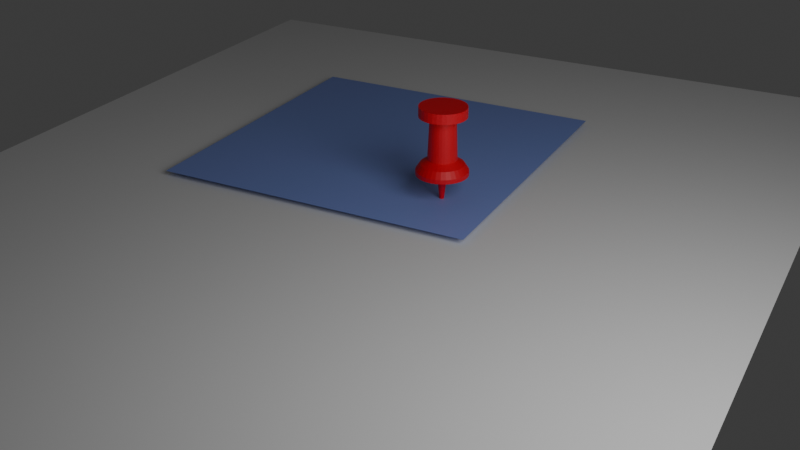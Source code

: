 # Source: icon.blend  (saved by Blender 5.0.119; exported with 4.5.12 LTS)
import bpy
from mathutils import Matrix  # noqa: F401  (used for matrix-valued properties, if any)

bpy.ops.wm.read_factory_settings(use_empty=True)
scene = bpy.context.scene
scene.name = 'Scene'

# ---- collections
col_collection = bpy.data.collections.new('Collection'); scene.collection.children.link(col_collection)

# ---- materials (node trees are filled in below, after node groups)
mat_material_001 = bpy.data.materials.new('Material.001')
mat_material_001.alpha_threshold = 0.0
mat_material_001.use_backface_culling_lightprobe_volume = False
mat_material_001.roughness = 0.5
mat_material_001.line_color = (0.0, 0.0, 0.0, 1.0)
mat_material = bpy.data.materials.new('Material')
mat_material.alpha_threshold = 0.0
mat_material.use_backface_culling_lightprobe_volume = False
mat_material.roughness = 0.5
mat_material.line_color = (0.0, 0.0, 0.0, 1.0)

# ---- material node trees
mat_material_001.use_nodes = True; mat_material_001.node_tree.nodes.clear()
_N = mat_material_001.node_tree.nodes; _L = mat_material_001.node_tree.links
n0 = _N.new('ShaderNodeOutputMaterial'); n0.name = 'Material Output'; n0.location = (200, 100)
n1 = _N.new('ShaderNodeBsdfPrincipled'); n1.name = 'Principled BSDF'; n1.location = (-200, 100)
n1.inputs[0].default_value = (0.2542, 0.3482, 0.8, 1.0)
_L.new(n1.outputs[0], n0.inputs[0])
n0.is_active_output = True
mat_material.use_nodes = True; mat_material.node_tree.nodes.clear()
_N = mat_material.node_tree.nodes; _L = mat_material.node_tree.links
n0 = _N.new('ShaderNodeOutputMaterial'); n0.name = 'Material Output'; n0.location = (200, 100)
n1 = _N.new('ShaderNodeBsdfPrincipled'); n1.name = 'Principled BSDF'; n1.location = (-200, 100)
n1.inputs[0].default_value = (0.8, 0.0, 0.01421, 1.0)
_L.new(n1.outputs[0], n0.inputs[0])
n0.is_active_output = True

# ---- world
world_world = bpy.data.worlds.new('World'); scene.world = world_world
world_world.use_nodes = True; world_world.node_tree.nodes.clear()
_N = world_world.node_tree.nodes; _L = world_world.node_tree.links
n0 = _N.new('ShaderNodeOutputWorld'); n0.name = 'World Output'; n0.location = (200, 100)
n1 = _N.new('ShaderNodeBackground'); n1.name = 'Background'; n1.location = (-200, 100)
n1.inputs[0].default_value = (0.05088, 0.05088, 0.05088, 1.0)
_L.new(n1.outputs[0], n0.inputs[0])
n0.is_active_output = True
world_world.color = (0.05088, 0.05088, 0.05088)
world_world.sun_shadow_jitter_overblur = 0.0

# ---- cameras
cam_camera_002 = bpy.data.cameras.new('Camera.002')

# ---- lights
light_area = bpy.data.lights.new('Area', 'AREA')
light_area.size = 1.0
light_area.size_y = 1.0

# ---- meshes
me_plane = bpy.data.meshes.new('Plane')
me_plane.from_pydata([(-1.0, -1.0, 0.0), (1.0, -1.0, 0.0), (-1.0, 1.0, 0.0), (1.0, 1.0, 0.0)], [], [(0, 1, 3, 2)])
_uv = me_plane.uv_layers.new(name='UVMap')
_uv.uv.foreach_set('vector', [0.0, 0.0, 1.0, 0.0, 1.0, 1.0, 0.0, 1.0])
me_plane.update()
me_plane_003 = bpy.data.meshes.new('Plane.003')
me_plane_003.from_pydata([(-1.0, -1.0, 0.0), (1.0, -1.0, 0.0), (-1.0, 1.0, 0.0), (1.0, 1.0, 0.0)], [], [(0, 1, 3, 2)])
_uv = me_plane_003.uv_layers.new(name='UVMap')
_uv.uv.foreach_set('vector', [0.0, 0.0, 1.0, 0.0, 1.0, 1.0, 0.0, 1.0])
me_plane_003.materials.append(mat_material_001)
me_plane_003.update()
me_plane_004 = bpy.data.meshes.new('Plane.004')
me_plane_004.from_pydata([(2.46e-08, 0.2097, 1.089), (0.04091, 0.2056, 1.089), (2.721e-08, 0.3843, 1.253), (-0.0409, 0.2056, 1.089), (-0.08024, 0.1937, 1.089), (-0.07498, 0.3769, 1.253), (-0.1471, 0.3551, 1.253), (-0.2135, 0.3195, 1.253), (-0.2718, 0.2718, 1.253), (-0.1165, 0.1743, 1.089), (-0.1483, 0.1483, 1.089), (-0.1743, 0.1165, 1.089), (-0.1937, 0.08024, 1.089), (-0.3195, 0.2135, 1.253), (-0.3551, 0.1471, 1.253), (-0.3769, 0.07498, 1.253), (-0.3843, -7.507e-09, 1.253), (-0.2056, 0.0409, 1.089), (-0.2097, -5.545e-09, 1.089), (-0.2056, -0.0409, 1.089), (-0.1937, -0.08024, 1.089), (-0.3769, -0.07498, 1.253), (-0.3551, -0.1471, 1.253), (-0.3195, -0.2135, 1.253), (-0.2718, -0.2718, 1.253), (-0.1743, -0.1165, 1.089), (-0.1483, -0.1483, 1.089), (-0.1165, -0.1743, 1.089), (-0.08024, -0.1937, 1.089), (-0.2135, -0.3195, 1.253), (-0.1471, -0.3551, 1.253), (-0.07498, -0.3769, 1.253), (2.721e-08, -0.3843, 1.253), (-0.0409, -0.2056, 1.089), (2.46e-08, -0.2097, 1.089), (0.04091, -0.2056, 1.089), (0.08024, -0.1937, 1.089), (0.07498, -0.3769, 1.253), (0.1471, -0.3551, 1.253), (0.2135, -0.3195, 1.253), (0.2718, -0.2718, 1.253), (0.1165, -0.1743, 1.089), (0.1483, -0.1483, 1.089), (0.1743, -0.1165, 1.089), (0.1937, -0.08024, 1.089), (0.3195, -0.2135, 1.253), (0.3551, -0.1471, 1.253), (0.3769, -0.07498, 1.253), (0.3843, -7.507e-09, 1.253), (0.2056, -0.0409, 1.089), (0.2097, -5.545e-09, 1.089), (0.2056, 0.0409, 1.089), (0.1937, 0.08024, 1.089), (0.3769, 0.07498, 1.253), (0.3551, 0.1471, 1.253), (0.3195, 0.2135, 1.253), (0.2718, 0.2718, 1.253), (0.1743, 0.1165, 1.089), (0.1483, 0.1483, 1.089), (0.1165, 0.1743, 1.089), (0.08024, 0.1937, 1.089), (0.2135, 0.3195, 1.253), (0.1471, 0.3551, 1.253), (0.07498, 0.3769, 1.253), (2.721e-08, 0.3843, 1.089), (0.07498, 0.3769, 1.089), (-0.07498, 0.3769, 1.089), (-0.1471, 0.3551, 1.089), (-0.2718, 0.2718, 1.089), (-0.2135, 0.3195, 1.089), (-0.3195, 0.2135, 1.089), (-0.3551, 0.1471, 1.089), (-0.3843, -7.507e-09, 1.089), (-0.3769, 0.07498, 1.089), (-0.3769, -0.07498, 1.089), (-0.3551, -0.1471, 1.089), (-0.2718, -0.2718, 1.089), (-0.3195, -0.2135, 1.089), (-0.2135, -0.3195, 1.089), (-0.1471, -0.3551, 1.089), (2.721e-08, -0.3843, 1.089), (-0.07498, -0.3769, 1.089), (0.07498, -0.3769, 1.089), (0.1471, -0.3551, 1.089), (0.2718, -0.2718, 1.089), (0.2135, -0.3195, 1.089), (0.3195, -0.2135, 1.089), (0.3551, -0.1471, 1.089), (0.3843, -7.507e-09, 1.089), (0.3769, -0.07498, 1.089), (0.3769, 0.07498, 1.089), (0.3551, 0.1471, 1.089), (0.2718, 0.2718, 1.089), (0.3195, 0.2135, 1.089), (0.2135, 0.3195, 1.089), (0.1471, 0.3551, 1.089), (2.077e-07, 0.2371, 0.3842), (0.04626, 0.2326, 0.3842), (-0.04626, 0.2326, 0.3842), (-0.09075, 0.2191, 0.3842), (-0.1677, 0.1677, 0.3842), (-0.1317, 0.1972, 0.3842), (-0.1972, 0.1317, 0.3842), (-0.2191, 0.09075, 0.3842), (-0.2371, -6.418e-09, 0.3842), (-0.2326, 0.04626, 0.3842), (-0.2326, -0.04626, 0.3842), (-0.2191, -0.09075, 0.3842), (-0.1677, -0.1677, 0.3842), (-0.1972, -0.1317, 0.3842), (-0.1317, -0.1972, 0.3842), (-0.09075, -0.2191, 0.3842), (2.077e-07, -0.2371, 0.3842), (-0.04626, -0.2326, 0.3842), (0.04626, -0.2326, 0.3842), (0.09075, -0.2191, 0.3842), (0.1677, -0.1677, 0.3842), (0.1317, -0.1972, 0.3842), (0.1972, -0.1317, 0.3842), (0.2191, -0.09075, 0.3842), (0.2371, -6.418e-09, 0.3842), (0.2326, -0.04626, 0.3842), (0.2326, 0.04626, 0.3842), (0.2191, 0.09075, 0.3842), (0.1677, 0.1677, 0.3842), (0.1972, 0.1317, 0.3842), (0.1317, 0.1972, 0.3842), (0.09075, 0.2191, 0.3842), (1.936e-07, 0.3545, 0.3087), (0.06916, 0.3477, 0.3087), (-0.06916, 0.3477, 0.3087), (-0.1357, 0.3275, 0.3087), (-0.2507, 0.2507, 0.3087), (-0.197, 0.2948, 0.3087), (-0.2948, 0.197, 0.3087), (-0.3275, 0.1357, 0.3087), (-0.3545, -9.872e-09, 0.3087), (-0.3477, 0.06916, 0.3087), (-0.3477, -0.06916, 0.3087), (-0.3275, -0.1357, 0.3087), (-0.2507, -0.2507, 0.3087), (-0.2948, -0.197, 0.3087), (-0.197, -0.2948, 0.3087), (-0.1357, -0.3275, 0.3087), (1.936e-07, -0.3545, 0.3087), (-0.06916, -0.3477, 0.3087), (0.06916, -0.3477, 0.3087), (0.1357, -0.3275, 0.3087), (0.2507, -0.2507, 0.3087), (0.197, -0.2948, 0.3087), (0.2948, -0.197, 0.3087), (0.3275, -0.1357, 0.3087), (0.3545, -9.872e-09, 0.3087), (0.3477, -0.06916, 0.3087), (0.3477, 0.06916, 0.3087), (0.3275, 0.1357, 0.3087), (0.2507, 0.2507, 0.3087), (0.2948, 0.197, 0.3087), (0.197, 0.2948, 0.3087), (0.1357, 0.3275, 0.3087), (1.823e-07, 0.424, 0.2041), (0.08272, 0.4159, 0.2041), (-0.08272, 0.4159, 0.2041), (-0.1623, 0.3917, 0.2041), (-0.2998, 0.2998, 0.2041), (-0.2356, 0.3525, 0.2041), (-0.3525, 0.2356, 0.2041), (-0.3917, 0.1623, 0.2041), (-0.424, -1.159e-08, 0.2041), (-0.4159, 0.08272, 0.2041), (-0.4159, -0.08272, 0.2041), (-0.3917, -0.1623, 0.2041), (-0.2998, -0.2998, 0.2041), (-0.3525, -0.2356, 0.2041), (-0.2356, -0.3525, 0.2041), (-0.1623, -0.3917, 0.2041), (1.823e-07, -0.424, 0.2041), (-0.08272, -0.4159, 0.2041), (0.08272, -0.4159, 0.2041), (0.1623, -0.3917, 0.2041), (0.2998, -0.2998, 0.2041), (0.2356, -0.3525, 0.2041), (0.3525, -0.2356, 0.2041), (0.3917, -0.1623, 0.2041), (0.424, -1.159e-08, 0.2041), (0.4159, -0.08272, 0.2041), (0.4159, 0.08272, 0.2041), (0.3917, 0.1623, 0.2041), (0.2998, 0.2998, 0.2041), (0.3525, 0.2356, 0.2041), (0.2356, 0.3525, 0.2041), (0.1623, 0.3917, 0.2041), (1.792e-07, 0.08274, 0.1325), (0.01614, 0.08115, 0.1325), (-0.01614, 0.08115, 0.1325), (-0.03166, 0.07644, 0.1325), (-0.05851, 0.05851, 0.1325), (-0.04597, 0.0688, 0.1325), (-0.06879, 0.04597, 0.1325), (-0.07644, 0.03166, 0.1325), (-0.08274, -5.2e-09, 0.1325), (-0.08115, 0.01614, 0.1325), (-0.08115, -0.01614, 0.1325), (-0.07644, -0.03166, 0.1325), (-0.05851, -0.05851, 0.1325), (-0.06879, -0.04597, 0.1325), (-0.04597, -0.0688, 0.1325), (-0.03166, -0.07644, 0.1325), (1.792e-07, -0.08274, 0.1325), (-0.01614, -0.08115, 0.1325), (0.01614, -0.08115, 0.1325), (0.03166, -0.07644, 0.1325), (0.05851, -0.05851, 0.1325), (0.04597, -0.0688, 0.1325), (0.0688, -0.04597, 0.1325), (0.07644, -0.03166, 0.1325), (0.08274, -2.645e-09, 0.1325), (0.08115, -0.01614, 0.1325), (0.08115, 0.01614, 0.1325), (0.07644, 0.03166, 0.1325), (0.05851, 0.05851, 0.1325), (0.0688, 0.04597, 0.1325), (0.04597, 0.0688, 0.1325), (0.03166, 0.07644, 0.1325), (1.843e-07, 0.424, 0.1325), (0.08272, 0.4159, 0.1325), (-0.08272, 0.4159, 0.1325), (-0.1623, 0.3917, 0.1325), (-0.2998, 0.2998, 0.1325), (-0.2356, 0.3525, 0.1325), (-0.3525, 0.2356, 0.1325), (-0.3917, 0.1623, 0.1325), (-0.424, -1.159e-08, 0.1325), (-0.4159, 0.08272, 0.1325), (-0.4159, -0.08272, 0.1325), (-0.3917, -0.1623, 0.1325), (-0.2998, -0.2998, 0.1325), (-0.3525, -0.2356, 0.1325), (-0.2356, -0.3525, 0.1325), (-0.1623, -0.3917, 0.1325), (1.843e-07, -0.424, 0.1325), (-0.08272, -0.4159, 0.1325), (0.08272, -0.4159, 0.1325), (0.1623, -0.3917, 0.1325), (0.2998, -0.2998, 0.1325), (0.2356, -0.3525, 0.1325), (0.3525, -0.2356, 0.1325), (0.3917, -0.1623, 0.1325), (0.424, -1.159e-08, 0.1325), (0.4159, -0.08272, 0.1325), (0.4159, 0.08272, 0.1325), (0.3917, 0.1623, 0.1325), (0.2998, 0.2998, 0.1325), (0.3525, 0.2356, 0.1325), (0.2356, 0.3525, 0.1325), (0.1623, 0.3917, 0.1325), (2.483e-07, -7.451e-09, -0.6457), (2.477e-07, -7.451e-09, -0.6457), (2.477e-07, -7.451e-09, -0.6457), (2.496e-07, -7.451e-09, -0.6457), (2.496e-07, -7.451e-09, -0.6457), (2.496e-07, -7.451e-09, -0.6457), (2.459e-07, -7.451e-09, -0.6457), (2.459e-07, -7.451e-09, -0.6457), (2.459e-07, -7.262e-09, -0.6457), (2.459e-07, -7.451e-09, -0.6457), (2.459e-07, -7.451e-09, -0.6457), (2.459e-07, -7.451e-09, -0.6457), (2.496e-07, -7.451e-09, -0.6457), (2.459e-07, -7.451e-09, -0.6457), (2.496e-07, -7.451e-09, -0.6457), (2.496e-07, -7.451e-09, -0.6457), (2.483e-07, -7.451e-09, -0.6457), (2.477e-07, -7.451e-09, -0.6457), (2.477e-07, -7.451e-09, -0.6457), (2.496e-07, -7.451e-09, -0.6457), (2.496e-07, -7.451e-09, -0.6457), (2.496e-07, -7.451e-09, -0.6457), (2.459e-07, -7.451e-09, -0.6457), (2.459e-07, -7.451e-09, -0.6457), (2.459e-07, -7.262e-09, -0.6457), (2.459e-07, -7.451e-09, -0.6457), (2.459e-07, -7.451e-09, -0.6457), (2.459e-07, -7.451e-09, -0.6457), (2.496e-07, -7.451e-09, -0.6457), (2.459e-07, -7.451e-09, -0.6457), (2.496e-07, -7.451e-09, -0.6457), (2.496e-07, -7.451e-09, -0.6457)], [], [(52, 51, 122, 123), (64, 2, 63, 65), (66, 5, 2, 64), (67, 6, 5, 66), (63, 2, 5, 6, 7, 8, 13, 14, 15, 16, 21, 22, 23, 24, 29, 30, 31, 32, 37, 38, 39, 40, 45, 46, 47, 48, 53, 54, 55, 56, 61, 62), (69, 7, 6, 67), (68, 8, 7, 69), (70, 13, 8, 68), (71, 14, 13, 70), (73, 15, 14, 71), (72, 16, 15, 73), (74, 21, 16, 72), (75, 22, 21, 74), (77, 23, 22, 75), (76, 24, 23, 77), (78, 29, 24, 76), (79, 30, 29, 78), (81, 31, 30, 79), (80, 32, 31, 81), (82, 37, 32, 80), (83, 38, 37, 82), (85, 39, 38, 83), (84, 40, 39, 85), (86, 45, 40, 84), (87, 46, 45, 86), (89, 47, 46, 87), (88, 48, 47, 89), (90, 53, 48, 88), (91, 54, 53, 90), (93, 55, 54, 91), (92, 56, 55, 93), (94, 61, 56, 92), (95, 62, 61, 94), (65, 63, 62, 95), (1, 0, 64, 65), (0, 3, 66, 64), (3, 4, 67, 66), (9, 10, 68, 69), (4, 9, 69, 67), (10, 11, 70, 68), (11, 12, 71, 70), (17, 18, 72, 73), (12, 17, 73, 71), (18, 19, 74, 72), (19, 20, 75, 74), (25, 26, 76, 77), (20, 25, 77, 75), (26, 27, 78, 76), (27, 28, 79, 78), (33, 34, 80, 81), (28, 33, 81, 79), (34, 35, 82, 80), (35, 36, 83, 82), (41, 42, 84, 85), (36, 41, 85, 83), (42, 43, 86, 84), (43, 44, 87, 86), (49, 50, 88, 89), (44, 49, 89, 87), (50, 51, 90, 88), (51, 52, 91, 90), (57, 58, 92, 93), (52, 57, 93, 91), (58, 59, 94, 92), (59, 60, 95, 94), (60, 1, 65, 95), (113, 111, 143, 145), (27, 26, 108, 110), (0, 1, 97, 96), (58, 57, 125, 124), (28, 27, 110, 111), (3, 0, 96, 98), (57, 52, 123, 125), (34, 33, 113, 112), (4, 3, 98, 99), (59, 58, 124, 126), (33, 28, 111, 113), (10, 9, 101, 100), (60, 59, 126, 127), (35, 34, 112, 114), (9, 4, 99, 101), (1, 60, 127, 97), (36, 35, 114, 115), (11, 10, 100, 102), (42, 41, 117, 116), (12, 11, 102, 103), (41, 36, 115, 117), (18, 17, 105, 104), (43, 42, 116, 118), (17, 12, 103, 105), (44, 43, 118, 119), (19, 18, 104, 106), (50, 49, 121, 120), (20, 19, 106, 107), (49, 44, 119, 121), (26, 25, 109, 108), (51, 50, 120, 122), (25, 20, 107, 109), (148, 149, 181, 180), (100, 101, 133, 132), (127, 126, 158, 159), (114, 112, 144, 146), (101, 99, 131, 133), (97, 127, 159, 129), (115, 114, 146, 147), (102, 100, 132, 134), (116, 117, 149, 148), (103, 102, 134, 135), (117, 115, 147, 149), (104, 105, 137, 136), (118, 116, 148, 150), (105, 103, 135, 137), (119, 118, 150, 151), (106, 104, 136, 138), (120, 121, 153, 152), (107, 106, 138, 139), (121, 119, 151, 153), (108, 109, 141, 140), (122, 120, 152, 154), (109, 107, 139, 141), (123, 122, 154, 155), (110, 108, 140, 142), (96, 97, 129, 128), (124, 125, 157, 156), (111, 110, 142, 143), (98, 96, 128, 130), (125, 123, 155, 157), (112, 113, 145, 144), (99, 98, 130, 131), (126, 124, 156, 158), (183, 182, 246, 247), (135, 134, 166, 167), (149, 147, 179, 181), (136, 137, 169, 168), (150, 148, 180, 182), (137, 135, 167, 169), (151, 150, 182, 183), (138, 136, 168, 170), (152, 153, 185, 184), (139, 138, 170, 171), (153, 151, 183, 185), (140, 141, 173, 172), (154, 152, 184, 186), (141, 139, 171, 173), (155, 154, 186, 187), (142, 140, 172, 174), (128, 129, 161, 160), (156, 157, 189, 188), (143, 142, 174, 175), (130, 128, 160, 162), (157, 155, 187, 189), (144, 145, 177, 176), (131, 130, 162, 163), (158, 156, 188, 190), (145, 143, 175, 177), (132, 133, 165, 164), (159, 158, 190, 191), (146, 144, 176, 178), (133, 131, 163, 165), (129, 159, 191, 161), (147, 146, 178, 179), (134, 132, 164, 166), (200, 201, 265, 264), (170, 168, 232, 234), (184, 185, 249, 248), (171, 170, 234, 235), (185, 183, 247, 249), (172, 173, 237, 236), (186, 184, 248, 250), (173, 171, 235, 237), (187, 186, 250, 251), (174, 172, 236, 238), (160, 161, 225, 224), (188, 189, 253, 252), (175, 174, 238, 239), (162, 160, 224, 226), (189, 187, 251, 253), (176, 177, 241, 240), (163, 162, 226, 227), (190, 188, 252, 254), (177, 175, 239, 241), (164, 165, 229, 228), (191, 190, 254, 255), (178, 176, 240, 242), (165, 163, 227, 229), (161, 191, 255, 225), (179, 178, 242, 243), (166, 164, 228, 230), (180, 181, 245, 244), (167, 166, 230, 231), (181, 179, 243, 245), (168, 169, 233, 232), (182, 180, 244, 246), (169, 167, 231, 233), (193, 192, 224, 225), (192, 194, 226, 224), (194, 195, 227, 226), (197, 196, 228, 229), (195, 197, 229, 227), (196, 198, 230, 228), (198, 199, 231, 230), (201, 200, 232, 233), (199, 201, 233, 231), (200, 202, 234, 232), (202, 203, 235, 234), (205, 204, 236, 237), (203, 205, 237, 235), (204, 206, 238, 236), (206, 207, 239, 238), (209, 208, 240, 241), (207, 209, 241, 239), (208, 210, 242, 240), (210, 211, 243, 242), (213, 212, 244, 245), (211, 213, 245, 243), (212, 214, 246, 244), (214, 215, 247, 246), (217, 216, 248, 249), (215, 217, 249, 247), (216, 218, 250, 248), (218, 219, 251, 250), (221, 220, 252, 253), (219, 221, 253, 251), (220, 222, 254, 252), (222, 223, 255, 254), (223, 193, 225, 255), (256, 257, 287, 286, 284, 285, 283, 282, 280, 281, 279, 278, 276, 277, 275, 274, 272, 273, 271, 270, 268, 269, 267, 266, 264, 265, 263, 262, 260, 261, 259, 258), (214, 212, 276, 278), (201, 199, 263, 265), (215, 214, 278, 279), (202, 200, 264, 266), (216, 217, 281, 280), (203, 202, 266, 267), (217, 215, 279, 281), (204, 205, 269, 268), (218, 216, 280, 282), (205, 203, 267, 269), (219, 218, 282, 283), (206, 204, 268, 270), (192, 193, 257, 256), (220, 221, 285, 284), (207, 206, 270, 271), (194, 192, 256, 258), (221, 219, 283, 285), (208, 209, 273, 272), (195, 194, 258, 259), (222, 220, 284, 286), (209, 207, 271, 273), (196, 197, 261, 260), (223, 222, 286, 287), (210, 208, 272, 274), (197, 195, 259, 261), (193, 223, 287, 257), (211, 210, 274, 275), (198, 196, 260, 262), (212, 213, 277, 276), (199, 198, 262, 263), (213, 211, 275, 277)])
_uv = me_plane_004.uv_layers.new(name='UVMap')
_uv.uv.foreach_set('vector', [0.871, 0.3001, 0.8784, 0.2755, 0.8784, 0.2755, 0.871, 0.3001, 1.0, 0.5, 1.0, 1.0, 0.9688, 1.0, 0.9688, 0.5, 0.03125, 0.5, 0.03125, 1.0, 0.0, 1.0, 0.0, 0.5, 0.0625, 0.5, 0.0625, 1.0, 0.03125, 1.0, 0.03125, 0.5, 0.2968, 0.4854, 0.25, 0.49, 0.2032, 0.4854, 0.1582, 0.4717, 0.1167, 0.4496, 0.08029, 0.4197, 0.05045, 0.3833, 0.02827, 0.3418, 0.01461, 0.2968, 0.01, 0.25, 0.01461, 0.2032, 0.02827, 0.1582, 0.05045, 0.1167, 0.08029, 0.08029, 0.1167, 0.05045, 0.1582, 0.02827, 0.2032, 0.01461, 0.25, 0.01, 0.2968, 0.01461, 0.3418, 0.02827, 0.3833, 0.05045, 0.4197, 0.08029, 0.4496, 0.1167, 0.4717, 0.1582, 0.4854, 0.2032, 0.49, 0.25, 0.4854, 0.2968, 0.4717, 0.3418, 0.4496, 0.3833, 0.4197, 0.4197, 0.3833, 0.4496, 0.3418, 0.4717, 0.09375, 0.5, 0.09375, 1.0, 0.0625, 1.0, 0.0625, 0.5, 0.125, 0.5, 0.125, 1.0, 0.09375, 1.0, 0.09375, 0.5, 0.1562, 0.5, 0.1562, 1.0, 0.125, 1.0, 0.125, 0.5, 0.1875, 0.5, 0.1875, 1.0, 0.1562, 1.0, 0.1562, 0.5, 0.2188, 0.5, 0.2188, 1.0, 0.1875, 1.0, 0.1875, 0.5, 0.25, 0.5, 0.25, 1.0, 0.2188, 1.0, 0.2188, 0.5, 0.2812, 0.5, 0.2812, 1.0, 0.25, 1.0, 0.25, 0.5, 0.3125, 0.5, 0.3125, 1.0, 0.2812, 1.0, 0.2812, 0.5, 0.3438, 0.5, 0.3438, 1.0, 0.3125, 1.0, 0.3125, 0.5, 0.375, 0.5, 0.375, 1.0, 0.3438, 1.0, 0.3438, 0.5, 0.4062, 0.5, 0.4062, 1.0, 0.375, 1.0, 0.375, 0.5, 0.4375, 0.5, 0.4375, 1.0, 0.4062, 1.0, 0.4062, 0.5, 0.4688, 0.5, 0.4688, 1.0, 0.4375, 1.0, 0.4375, 0.5, 0.5, 0.5, 0.5, 1.0, 0.4688, 1.0, 0.4688, 0.5, 0.5312, 0.5, 0.5312, 1.0, 0.5, 1.0, 0.5, 0.5, 0.5625, 0.5, 0.5625, 1.0, 0.5312, 1.0, 0.5312, 0.5, 0.5938, 0.5, 0.5938, 1.0, 0.5625, 1.0, 0.5625, 0.5, 0.625, 0.5, 0.625, 1.0, 0.5938, 1.0, 0.5938, 0.5, 0.6562, 0.5, 0.6562, 1.0, 0.625, 1.0, 0.625, 0.5, 0.6875, 0.5, 0.6875, 1.0, 0.6562, 1.0, 0.6562, 0.5, 0.7188, 0.5, 0.7188, 1.0, 0.6875, 1.0, 0.6875, 0.5, 0.75, 0.5, 0.75, 1.0, 0.7188, 1.0, 0.7188, 0.5, 0.7812, 0.5, 0.7812, 1.0, 0.75, 1.0, 0.75, 0.5, 0.8125, 0.5, 0.8125, 1.0, 0.7812, 1.0, 0.7812, 0.5, 0.8438, 0.5, 0.8438, 1.0, 0.8125, 1.0, 0.8125, 0.5, 0.875, 0.5, 0.875, 1.0, 0.8438, 1.0, 0.8438, 0.5, 0.9062, 0.5, 0.9062, 1.0, 0.875, 1.0, 0.875, 0.5, 0.9375, 0.5, 0.9375, 1.0, 0.9062, 1.0, 0.9062, 0.5, 0.9688, 0.5, 0.9688, 1.0, 0.9375, 1.0, 0.9375, 0.5, 0.7755, 0.3784, 0.75, 0.3809, 0.75, 0.49, 0.7968, 0.4854, 0.75, 0.3809, 0.7245, 0.3784, 0.7032, 0.4854, 0.75, 0.49, 0.7245, 0.3784, 0.6999, 0.371, 0.6582, 0.4717, 0.7032, 0.4854, 0.6773, 0.3589, 0.6574, 0.3426, 0.5803, 0.4197, 0.6167, 0.4496, 0.6999, 0.371, 0.6773, 0.3589, 0.6167, 0.4496, 0.6582, 0.4717, 0.6574, 0.3426, 0.6411, 0.3227, 0.5504, 0.3833, 0.5803, 0.4197, 0.6411, 0.3227, 0.629, 0.3001, 0.5283, 0.3418, 0.5504, 0.3833, 0.6216, 0.2755, 0.6191, 0.25, 0.51, 0.25, 0.5146, 0.2968, 0.629, 0.3001, 0.6216, 0.2755, 0.5146, 0.2968, 0.5283, 0.3418, 0.6191, 0.25, 0.6216, 0.2245, 0.5146, 0.2032, 0.51, 0.25, 0.6216, 0.2245, 0.629, 0.1999, 0.5283, 0.1582, 0.5146, 0.2032, 0.6411, 0.1773, 0.6574, 0.1574, 0.5803, 0.08029, 0.5504, 0.1167, 0.629, 0.1999, 0.6411, 0.1773, 0.5504, 0.1167, 0.5283, 0.1582, 0.6574, 0.1574, 0.6773, 0.1411, 0.6167, 0.05045, 0.5803, 0.08029, 0.6773, 0.1411, 0.6999, 0.129, 0.6582, 0.02827, 0.6167, 0.05045, 0.7245, 0.1216, 0.75, 0.1191, 0.75, 0.01, 0.7032, 0.01461, 0.6999, 0.129, 0.7245, 0.1216, 0.7032, 0.01461, 0.6582, 0.02827, 0.75, 0.1191, 0.7755, 0.1216, 0.7968, 0.01461, 0.75, 0.01, 0.7755, 0.1216, 0.8001, 0.129, 0.8418, 0.02827, 0.7968, 0.01461, 0.8227, 0.1411, 0.8426, 0.1574, 0.9197, 0.08029, 0.8833, 0.05045, 0.8001, 0.129, 0.8227, 0.1411, 0.8833, 0.05045, 0.8418, 0.02827, 0.8426, 0.1574, 0.8589, 0.1773, 0.9496, 0.1167, 0.9197, 0.08029, 0.8589, 0.1773, 0.871, 0.1999, 0.9717, 0.1582, 0.9496, 0.1167, 0.8784, 0.2245, 0.8809, 0.25, 0.99, 0.25, 0.9854, 0.2032, 0.871, 0.1999, 0.8784, 0.2245, 0.9854, 0.2032, 0.9717, 0.1582, 0.8809, 0.25, 0.8784, 0.2755, 0.9854, 0.2968, 0.99, 0.25, 0.8784, 0.2755, 0.871, 0.3001, 0.9717, 0.3418, 0.9854, 0.2968, 0.8589, 0.3227, 0.8426, 0.3426, 0.9197, 0.4197, 0.9496, 0.3833, 0.871, 0.3001, 0.8589, 0.3227, 0.9496, 0.3833, 0.9717, 0.3418, 0.8426, 0.3426, 0.8227, 0.3589, 0.8833, 0.4496, 0.9197, 0.4197, 0.8227, 0.3589, 0.8001, 0.371, 0.8418, 0.4717, 0.8833, 0.4496, 0.8001, 0.371, 0.7755, 0.3784, 0.7968, 0.4854, 0.8418, 0.4717, 0.7245, 0.1216, 0.6999, 0.129, 0.6999, 0.129, 0.7245, 0.1216, 0.6773, 0.1411, 0.6574, 0.1574, 0.6574, 0.1574, 0.6773, 0.1411, 0.75, 0.3809, 0.7755, 0.3784, 0.7755, 0.3784, 0.75, 0.3809, 0.8426, 0.3426, 0.8589, 0.3227, 0.8589, 0.3227, 0.8426, 0.3426, 0.6999, 0.129, 0.6773, 0.1411, 0.6773, 0.1411, 0.6999, 0.129, 0.7245, 0.3784, 0.75, 0.3809, 0.75, 0.3809, 0.7245, 0.3784, 0.8589, 0.3227, 0.871, 0.3001, 0.871, 0.3001, 0.8589, 0.3227, 0.75, 0.1191, 0.7245, 0.1216, 0.7245, 0.1216, 0.75, 0.1191, 0.6999, 0.371, 0.7245, 0.3784, 0.7245, 0.3784, 0.6999, 0.371, 0.8227, 0.3589, 0.8426, 0.3426, 0.8426, 0.3426, 0.8227, 0.3589, 0.7245, 0.1216, 0.6999, 0.129, 0.6999, 0.129, 0.7245, 0.1216, 0.6574, 0.3426, 0.6773, 0.3589, 0.6773, 0.3589, 0.6574, 0.3426, 0.8001, 0.371, 0.8227, 0.3589, 0.8227, 0.3589, 0.8001, 0.371, 0.7755, 0.1216, 0.75, 0.1191, 0.75, 0.1191, 0.7755, 0.1216, 0.6773, 0.3589, 0.6999, 0.371, 0.6999, 0.371, 0.6773, 0.3589, 0.7755, 0.3784, 0.8001, 0.371, 0.8001, 0.371, 0.7755, 0.3784, 0.8001, 0.129, 0.7755, 0.1216, 0.7755, 0.1216, 0.8001, 0.129, 0.6411, 0.3227, 0.6574, 0.3426, 0.6574, 0.3426, 0.6411, 0.3227, 0.8426, 0.1574, 0.8227, 0.1411, 0.8227, 0.1411, 0.8426, 0.1574, 0.629, 0.3001, 0.6411, 0.3227, 0.6411, 0.3227, 0.629, 0.3001, 0.8227, 0.1411, 0.8001, 0.129, 0.8001, 0.129, 0.8227, 0.1411, 0.6191, 0.25, 0.6216, 0.2755, 0.6216, 0.2755, 0.6191, 0.25, 0.8589, 0.1773, 0.8426, 0.1574, 0.8426, 0.1574, 0.8589, 0.1773, 0.6216, 0.2755, 0.629, 0.3001, 0.629, 0.3001, 0.6216, 0.2755, 0.871, 0.1999, 0.8589, 0.1773, 0.8589, 0.1773, 0.871, 0.1999, 0.6216, 0.2245, 0.6191, 0.25, 0.6191, 0.25, 0.6216, 0.2245, 0.8809, 0.25, 0.8784, 0.2245, 0.8784, 0.2245, 0.8809, 0.25, 0.629, 0.1999, 0.6216, 0.2245, 0.6216, 0.2245, 0.629, 0.1999, 0.8784, 0.2245, 0.871, 0.1999, 0.871, 0.1999, 0.8784, 0.2245, 0.6574, 0.1574, 0.6411, 0.1773, 0.6411, 0.1773, 0.6574, 0.1574, 0.8784, 0.2755, 0.8809, 0.25, 0.8809, 0.25, 0.8784, 0.2755, 0.6411, 0.1773, 0.629, 0.1999, 0.629, 0.1999, 0.6411, 0.1773, 0.8426, 0.1574, 0.8227, 0.1411, 0.8227, 0.1411, 0.8426, 0.1574, 0.6574, 0.3426, 0.6773, 0.3589, 0.6773, 0.3589, 0.6574, 0.3426, 0.8001, 0.371, 0.8227, 0.3589, 0.8227, 0.3589, 0.8001, 0.371, 0.7755, 0.1216, 0.75, 0.1191, 0.75, 0.1191, 0.7755, 0.1216, 0.6773, 0.3589, 0.6999, 0.371, 0.6999, 0.371, 0.6773, 0.3589, 0.7755, 0.3784, 0.8001, 0.371, 0.8001, 0.371, 0.7755, 0.3784, 0.8001, 0.129, 0.7755, 0.1216, 0.7755, 0.1216, 0.8001, 0.129, 0.6411, 0.3227, 0.6574, 0.3426, 0.6574, 0.3426, 0.6411, 0.3227, 0.8426, 0.1574, 0.8227, 0.1411, 0.8227, 0.1411, 0.8426, 0.1574, 0.629, 0.3001, 0.6411, 0.3227, 0.6411, 0.3227, 0.629, 0.3001, 0.8227, 0.1411, 0.8001, 0.129, 0.8001, 0.129, 0.8227, 0.1411, 0.6191, 0.25, 0.6216, 0.2755, 0.6216, 0.2755, 0.6191, 0.25, 0.8589, 0.1773, 0.8426, 0.1574, 0.8426, 0.1574, 0.8589, 0.1773, 0.6216, 0.2755, 0.629, 0.3001, 0.629, 0.3001, 0.6216, 0.2755, 0.871, 0.1999, 0.8589, 0.1773, 0.8589, 0.1773, 0.871, 0.1999, 0.6216, 0.2245, 0.6191, 0.25, 0.6191, 0.25, 0.6216, 0.2245, 0.8809, 0.25, 0.8784, 0.2245, 0.8784, 0.2245, 0.8809, 0.25, 0.629, 0.1999, 0.6216, 0.2245, 0.6216, 0.2245, 0.629, 0.1999, 0.8784, 0.2245, 0.871, 0.1999, 0.871, 0.1999, 0.8784, 0.2245, 0.6574, 0.1574, 0.6411, 0.1773, 0.6411, 0.1773, 0.6574, 0.1574, 0.8784, 0.2755, 0.8809, 0.25, 0.8809, 0.25, 0.8784, 0.2755, 0.6411, 0.1773, 0.629, 0.1999, 0.629, 0.1999, 0.6411, 0.1773, 0.871, 0.3001, 0.8784, 0.2755, 0.8784, 0.2755, 0.871, 0.3001, 0.6773, 0.1411, 0.6574, 0.1574, 0.6574, 0.1574, 0.6773, 0.1411, 0.75, 0.3809, 0.7755, 0.3784, 0.7755, 0.3784, 0.75, 0.3809, 0.8426, 0.3426, 0.8589, 0.3227, 0.8589, 0.3227, 0.8426, 0.3426, 0.6999, 0.129, 0.6773, 0.1411, 0.6773, 0.1411, 0.6999, 0.129, 0.7245, 0.3784, 0.75, 0.3809, 0.75, 0.3809, 0.7245, 0.3784, 0.8589, 0.3227, 0.871, 0.3001, 0.871, 0.3001, 0.8589, 0.3227, 0.75, 0.1191, 0.7245, 0.1216, 0.7245, 0.1216, 0.75, 0.1191, 0.6999, 0.371, 0.7245, 0.3784, 0.7245, 0.3784, 0.6999, 0.371, 0.8227, 0.3589, 0.8426, 0.3426, 0.8426, 0.3426, 0.8227, 0.3589, 0.871, 0.1999, 0.8589, 0.1773, 0.8589, 0.1773, 0.871, 0.1999, 0.629, 0.3001, 0.6411, 0.3227, 0.6411, 0.3227, 0.629, 0.3001, 0.8227, 0.1411, 0.8001, 0.129, 0.8001, 0.129, 0.8227, 0.1411, 0.6191, 0.25, 0.6216, 0.2755, 0.6216, 0.2755, 0.6191, 0.25, 0.8589, 0.1773, 0.8426, 0.1574, 0.8426, 0.1574, 0.8589, 0.1773, 0.6216, 0.2755, 0.629, 0.3001, 0.629, 0.3001, 0.6216, 0.2755, 0.871, 0.1999, 0.8589, 0.1773, 0.8589, 0.1773, 0.871, 0.1999, 0.6216, 0.2245, 0.6191, 0.25, 0.6191, 0.25, 0.6216, 0.2245, 0.8809, 0.25, 0.8784, 0.2245, 0.8784, 0.2245, 0.8809, 0.25, 0.629, 0.1999, 0.6216, 0.2245, 0.6216, 0.2245, 0.629, 0.1999, 0.8784, 0.2245, 0.871, 0.1999, 0.871, 0.1999, 0.8784, 0.2245, 0.6574, 0.1574, 0.6411, 0.1773, 0.6411, 0.1773, 0.6574, 0.1574, 0.8784, 0.2755, 0.8809, 0.25, 0.8809, 0.25, 0.8784, 0.2755, 0.6411, 0.1773, 0.629, 0.1999, 0.629, 0.1999, 0.6411, 0.1773, 0.871, 0.3001, 0.8784, 0.2755, 0.8784, 0.2755, 0.871, 0.3001, 0.6773, 0.1411, 0.6574, 0.1574, 0.6574, 0.1574, 0.6773, 0.1411, 0.75, 0.3809, 0.7755, 0.3784, 0.7755, 0.3784, 0.75, 0.3809, 0.8426, 0.3426, 0.8589, 0.3227, 0.8589, 0.3227, 0.8426, 0.3426, 0.6999, 0.129, 0.6773, 0.1411, 0.6773, 0.1411, 0.6999, 0.129, 0.7245, 0.3784, 0.75, 0.3809, 0.75, 0.3809, 0.7245, 0.3784, 0.8589, 0.3227, 0.871, 0.3001, 0.871, 0.3001, 0.8589, 0.3227, 0.75, 0.1191, 0.7245, 0.1216, 0.7245, 0.1216, 0.75, 0.1191, 0.6999, 0.371, 0.7245, 0.3784, 0.7245, 0.3784, 0.6999, 0.371, 0.8227, 0.3589, 0.8426, 0.3426, 0.8426, 0.3426, 0.8227, 0.3589, 0.7245, 0.1216, 0.6999, 0.129, 0.6999, 0.129, 0.7245, 0.1216, 0.6574, 0.3426, 0.6773, 0.3589, 0.6773, 0.3589, 0.6574, 0.3426, 0.8001, 0.371, 0.8227, 0.3589, 0.8227, 0.3589, 0.8001, 0.371, 0.7755, 0.1216, 0.75, 0.1191, 0.75, 0.1191, 0.7755, 0.1216, 0.6773, 0.3589, 0.6999, 0.371, 0.6999, 0.371, 0.6773, 0.3589, 0.7755, 0.3784, 0.8001, 0.371, 0.8001, 0.371, 0.7755, 0.3784, 0.8001, 0.129, 0.7755, 0.1216, 0.7755, 0.1216, 0.8001, 0.129, 0.6411, 0.3227, 0.6574, 0.3426, 0.6574, 0.3426, 0.6411, 0.3227, 0.7244, 0.25, 0.7249, 0.255, 0.7249, 0.255, 0.7244, 0.25, 0.6216, 0.2245, 0.6191, 0.25, 0.6191, 0.25, 0.6216, 0.2245, 0.8809, 0.25, 0.8784, 0.2245, 0.8784, 0.2245, 0.8809, 0.25, 0.629, 0.1999, 0.6216, 0.2245, 0.6216, 0.2245, 0.629, 0.1999, 0.8784, 0.2245, 0.871, 0.1999, 0.871, 0.1999, 0.8784, 0.2245, 0.6574, 0.1574, 0.6411, 0.1773, 0.6411, 0.1773, 0.6574, 0.1574, 0.8784, 0.2755, 0.8809, 0.25, 0.8809, 0.25, 0.8784, 0.2755, 0.6411, 0.1773, 0.629, 0.1999, 0.629, 0.1999, 0.6411, 0.1773, 0.871, 0.3001, 0.8784, 0.2755, 0.8784, 0.2755, 0.871, 0.3001, 0.6773, 0.1411, 0.6574, 0.1574, 0.6574, 0.1574, 0.6773, 0.1411, 0.75, 0.3809, 0.7755, 0.3784, 0.7755, 0.3784, 0.75, 0.3809, 0.8426, 0.3426, 0.8589, 0.3227, 0.8589, 0.3227, 0.8426, 0.3426, 0.6999, 0.129, 0.6773, 0.1411, 0.6773, 0.1411, 0.6999, 0.129, 0.7245, 0.3784, 0.75, 0.3809, 0.75, 0.3809, 0.7245, 0.3784, 0.8589, 0.3227, 0.871, 0.3001, 0.871, 0.3001, 0.8589, 0.3227, 0.75, 0.1191, 0.7245, 0.1216, 0.7245, 0.1216, 0.75, 0.1191, 0.6999, 0.371, 0.7245, 0.3784, 0.7245, 0.3784, 0.6999, 0.371, 0.8227, 0.3589, 0.8426, 0.3426, 0.8426, 0.3426, 0.8227, 0.3589, 0.7245, 0.1216, 0.6999, 0.129, 0.6999, 0.129, 0.7245, 0.1216, 0.6574, 0.3426, 0.6773, 0.3589, 0.6773, 0.3589, 0.6574, 0.3426, 0.8001, 0.371, 0.8227, 0.3589, 0.8227, 0.3589, 0.8001, 0.371, 0.7755, 0.1216, 0.75, 0.1191, 0.75, 0.1191, 0.7755, 0.1216, 0.6773, 0.3589, 0.6999, 0.371, 0.6999, 0.371, 0.6773, 0.3589, 0.7755, 0.3784, 0.8001, 0.371, 0.8001, 0.371, 0.7755, 0.3784, 0.8001, 0.129, 0.7755, 0.1216, 0.7755, 0.1216, 0.8001, 0.129, 0.6411, 0.3227, 0.6574, 0.3426, 0.6574, 0.3426, 0.6411, 0.3227, 0.8426, 0.1574, 0.8227, 0.1411, 0.8227, 0.1411, 0.8426, 0.1574, 0.629, 0.3001, 0.6411, 0.3227, 0.6411, 0.3227, 0.629, 0.3001, 0.8227, 0.1411, 0.8001, 0.129, 0.8001, 0.129, 0.8227, 0.1411, 0.6191, 0.25, 0.6216, 0.2755, 0.6216, 0.2755, 0.6191, 0.25, 0.8589, 0.1773, 0.8426, 0.1574, 0.8426, 0.1574, 0.8589, 0.1773, 0.6216, 0.2755, 0.629, 0.3001, 0.629, 0.3001, 0.6216, 0.2755, 0.755, 0.2751, 0.75, 0.2756, 0.75, 0.3809, 0.7755, 0.3784, 0.75, 0.2756, 0.745, 0.2751, 0.7245, 0.3784, 0.75, 0.3809, 0.745, 0.2751, 0.7402, 0.2736, 0.6999, 0.371, 0.7245, 0.3784, 0.7358, 0.2712, 0.7319, 0.2681, 0.6574, 0.3426, 0.6773, 0.3589, 0.7402, 0.2736, 0.7358, 0.2712, 0.6773, 0.3589, 0.6999, 0.371, 0.7319, 0.2681, 0.7288, 0.2642, 0.6411, 0.3227, 0.6574, 0.3426, 0.7288, 0.2642, 0.7264, 0.2598, 0.629, 0.3001, 0.6411, 0.3227, 0.7249, 0.255, 0.7244, 0.25, 0.6191, 0.25, 0.6216, 0.2755, 0.7264, 0.2598, 0.7249, 0.255, 0.6216, 0.2755, 0.629, 0.3001, 0.7244, 0.25, 0.7249, 0.245, 0.6216, 0.2245, 0.6191, 0.25, 0.7249, 0.245, 0.7264, 0.2402, 0.629, 0.1999, 0.6216, 0.2245, 0.7288, 0.2358, 0.7319, 0.2319, 0.6574, 0.1574, 0.6411, 0.1773, 0.7264, 0.2402, 0.7288, 0.2358, 0.6411, 0.1773, 0.629, 0.1999, 0.7319, 0.2319, 0.7358, 0.2288, 0.6773, 0.1411, 0.6574, 0.1574, 0.7358, 0.2288, 0.7402, 0.2264, 0.6999, 0.129, 0.6773, 0.1411, 0.745, 0.2249, 0.75, 0.2244, 0.75, 0.1191, 0.7245, 0.1216, 0.7402, 0.2264, 0.745, 0.2249, 0.7245, 0.1216, 0.6999, 0.129, 0.75, 0.2244, 0.755, 0.2249, 0.7755, 0.1216, 0.75, 0.1191, 0.755, 0.2249, 0.7598, 0.2264, 0.8001, 0.129, 0.7755, 0.1216, 0.7642, 0.2288, 0.7681, 0.2319, 0.8426, 0.1574, 0.8227, 0.1411, 0.7598, 0.2264, 0.7642, 0.2288, 0.8227, 0.1411, 0.8001, 0.129, 0.7681, 0.2319, 0.7712, 0.2358, 0.8589, 0.1773, 0.8426, 0.1574, 0.7712, 0.2358, 0.7736, 0.2402, 0.871, 0.1999, 0.8589, 0.1773, 0.7751, 0.245, 0.7756, 0.25, 0.8809, 0.25, 0.8784, 0.2245, 0.7736, 0.2402, 0.7751, 0.245, 0.8784, 0.2245, 0.871, 0.1999, 0.7756, 0.25, 0.7751, 0.255, 0.8784, 0.2755, 0.8809, 0.25, 0.7751, 0.255, 0.7736, 0.2598, 0.871, 0.3001, 0.8784, 0.2755, 0.7712, 0.2642, 0.7681, 0.2681, 0.8426, 0.3426, 0.8589, 0.3227, 0.7736, 0.2598, 0.7712, 0.2642, 0.8589, 0.3227, 0.871, 0.3001, 0.7681, 0.2681, 0.7642, 0.2712, 0.8227, 0.3589, 0.8426, 0.3426, 0.7642, 0.2712, 0.7598, 0.2736, 0.8001, 0.371, 0.8227, 0.3589, 0.7598, 0.2736, 0.755, 0.2751, 0.7755, 0.3784, 0.8001, 0.371, 0.75, 0.2756, 0.755, 0.2751, 0.7598, 0.2736, 0.7642, 0.2712, 0.7681, 0.2681, 0.7712, 0.2642, 0.7736, 0.2598, 0.7751, 0.255, 0.7756, 0.25, 0.7751, 0.245, 0.7736, 0.2402, 0.7712, 0.2358, 0.7681, 0.2319, 0.7642, 0.2288, 0.7598, 0.2264, 0.755, 0.2249, 0.75, 0.2244, 0.745, 0.2249, 0.7402, 0.2264, 0.7358, 0.2288, 0.7319, 0.2319, 0.7288, 0.2358, 0.7264, 0.2402, 0.7249, 0.245, 0.7244, 0.25, 0.7249, 0.255, 0.7264, 0.2598, 0.7288, 0.2642, 0.7319, 0.2681, 0.7358, 0.2712, 0.7402, 0.2736, 0.745, 0.2751, 0.7712, 0.2358, 0.7681, 0.2319, 0.7681, 0.2319, 0.7712, 0.2358, 0.7249, 0.255, 0.7264, 0.2598, 0.7264, 0.2598, 0.7249, 0.255, 0.7736, 0.2402, 0.7712, 0.2358, 0.7712, 0.2358, 0.7736, 0.2402, 0.7249, 0.245, 0.7244, 0.25, 0.7244, 0.25, 0.7249, 0.245, 0.7756, 0.25, 0.7751, 0.245, 0.7751, 0.245, 0.7756, 0.25, 0.7264, 0.2402, 0.7249, 0.245, 0.7249, 0.245, 0.7264, 0.2402, 0.7751, 0.245, 0.7736, 0.2402, 0.7736, 0.2402, 0.7751, 0.245, 0.7319, 0.2319, 0.7288, 0.2358, 0.7288, 0.2358, 0.7319, 0.2319, 0.7751, 0.255, 0.7756, 0.25, 0.7756, 0.25, 0.7751, 0.255, 0.7288, 0.2358, 0.7264, 0.2402, 0.7264, 0.2402, 0.7288, 0.2358, 0.7736, 0.2598, 0.7751, 0.255, 0.7751, 0.255, 0.7736, 0.2598, 0.7358, 0.2288, 0.7319, 0.2319, 0.7319, 0.2319, 0.7358, 0.2288, 0.75, 0.2756, 0.755, 0.2751, 0.755, 0.2751, 0.75, 0.2756, 0.7681, 0.2681, 0.7712, 0.2642, 0.7712, 0.2642, 0.7681, 0.2681, 0.7402, 0.2264, 0.7358, 0.2288, 0.7358, 0.2288, 0.7402, 0.2264, 0.745, 0.2751, 0.75, 0.2756, 0.75, 0.2756, 0.745, 0.2751, 0.7712, 0.2642, 0.7736, 0.2598, 0.7736, 0.2598, 0.7712, 0.2642, 0.75, 0.2244, 0.745, 0.2249, 0.745, 0.2249, 0.75, 0.2244, 0.7402, 0.2736, 0.745, 0.2751, 0.745, 0.2751, 0.7402, 0.2736, 0.7642, 0.2712, 0.7681, 0.2681, 0.7681, 0.2681, 0.7642, 0.2712, 0.745, 0.2249, 0.7402, 0.2264, 0.7402, 0.2264, 0.745, 0.2249, 0.7319, 0.2681, 0.7358, 0.2712, 0.7358, 0.2712, 0.7319, 0.2681, 0.7598, 0.2736, 0.7642, 0.2712, 0.7642, 0.2712, 0.7598, 0.2736, 0.755, 0.2249, 0.75, 0.2244, 0.75, 0.2244, 0.755, 0.2249, 0.7358, 0.2712, 0.7402, 0.2736, 0.7402, 0.2736, 0.7358, 0.2712, 0.755, 0.2751, 0.7598, 0.2736, 0.7598, 0.2736, 0.755, 0.2751, 0.7598, 0.2264, 0.755, 0.2249, 0.755, 0.2249, 0.7598, 0.2264, 0.7288, 0.2642, 0.7319, 0.2681, 0.7319, 0.2681, 0.7288, 0.2642, 0.7681, 0.2319, 0.7642, 0.2288, 0.7642, 0.2288, 0.7681, 0.2319, 0.7264, 0.2598, 0.7288, 0.2642, 0.7288, 0.2642, 0.7264, 0.2598, 0.7642, 0.2288, 0.7598, 0.2264, 0.7598, 0.2264, 0.7642, 0.2288])
me_plane_004.materials.append(mat_material)
me_plane_004.update()

# ---- objects
ob_plane = bpy.data.objects.new('Plane', me_plane)
ob_plane_001 = bpy.data.objects.new('Plane.001', me_plane_003)
ob_plane_002 = bpy.data.objects.new('Plane.002', me_plane_004)
ob_camera = bpy.data.objects.new('Camera', cam_camera_002)
ob_area = bpy.data.objects.new('Area', light_area)

# ---- transforms, parenting, visibility, modifiers, constraints
ob_plane.location = (0.0, 0.0, 0.0)
ob_plane.scale = (1.0, 1.5, 1.0)
ob_plane_001.location = (-0.08754, 0.556, 0.01526)
ob_plane_001.scale = (0.4168, 0.4168, 0.4168)
ob_plane_002.location = (0.1904, 0.3173, 0.05958)
ob_plane_002.scale = (0.1529, 0.1529, 0.1529)
ob_camera.location = (1.23, -1.889, 1.152)
ob_camera.rotation_euler = (1.11, -1.145e-06, 0.4817)
ob_area.location = (1.222, -0.4902, 0.873)
ob_area.rotation_euler = (1.166, 0.5902, 0.714)

# ---- collection membership
col_collection.objects.link(ob_plane)
col_collection.objects.link(ob_plane_001)
col_collection.objects.link(ob_plane_002)
col_collection.objects.link(ob_camera)
col_collection.objects.link(ob_area)

# ---- scene / render settings (as saved in the file)
scene.camera = ob_camera
scene.frame_start = 1; scene.frame_end = 250; scene.frame_set(1)
scene.render.engine = 'BLENDER_EEVEE_NEXT'
scene.render.bake_bias = 0.0
scene.render.bake_samples = 0
scene.cycles.sampling_pattern = 'TABULATED_SOBOL'
scene.eevee.use_volume_custom_range = False
bpy.context.view_layer.update()
